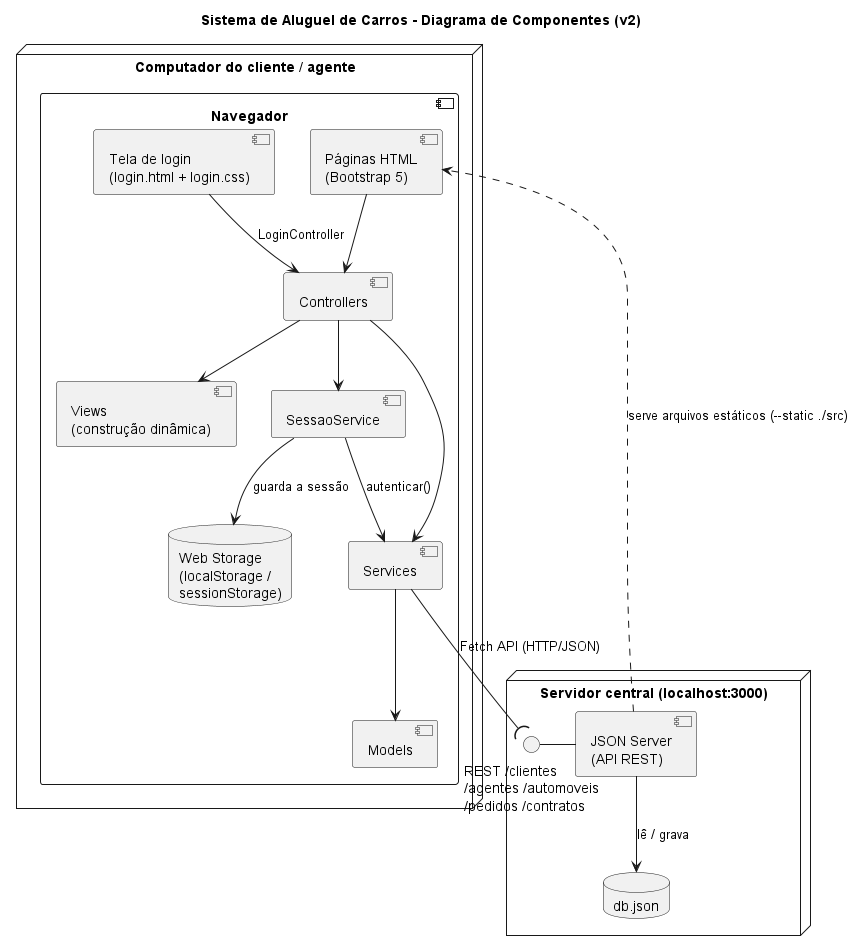

The diagram above was rendered by PlantUML. Its source (embedded in the PNG):
@startuml componentes
title Sistema de Aluguel de Carros - Diagrama de Componentes (v2)
skinparam componentStyle uml2

node "Computador do cliente / agente" {
  component "Navegador" as Navegador {
    component "Tela de login\n(login.html + login.css)" as Login
    component "Páginas HTML\n(Bootstrap 5)" as Paginas
    component "Views\n(construção dinâmica)" as Views
    component "Controllers" as Controllers
    component "Services" as Services
    component "Models" as Models
    component "SessaoService" as Sessao
    database "Web Storage\n(localStorage /\nsessionStorage)" as Storage
  }
}

node "Servidor central (localhost:3000)" {
  component "JSON Server\n(API REST)" as JsonServer
  database "db.json" as Db
  interface "REST /clientes\n/agentes /automoveis\n/pedidos /contratos" as Rest
}

Login --> Controllers : LoginController
Paginas --> Controllers
Controllers --> Views
Controllers --> Services
Controllers --> Sessao
Sessao --> Storage : guarda a sessão
Sessao --> Services : autenticar()
Services --> Models
Services --( Rest : Fetch API (HTTP/JSON)
Rest - JsonServer
JsonServer --> Db : lê / grava
JsonServer ..> Paginas : serve arquivos estáticos (--static ./src)
@enduml